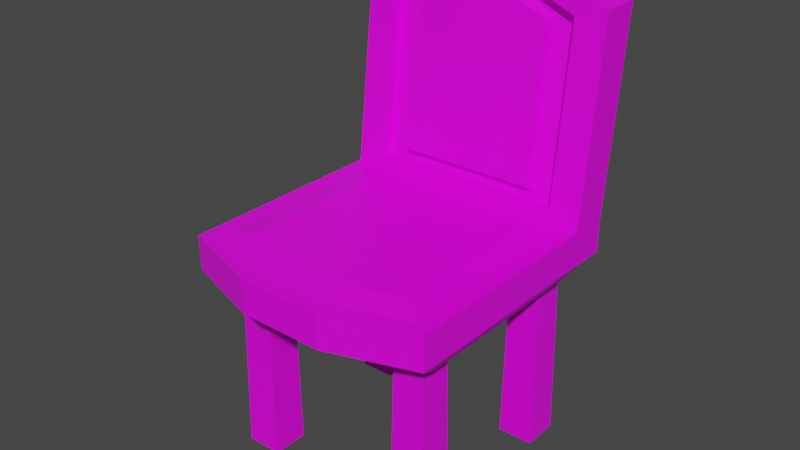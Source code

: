 # Source: chair.blend  (saved by Blender 2.90.8; exported with 4.5.12 LTS)
import bpy
from mathutils import Matrix  # noqa: F401  (used for matrix-valued properties, if any)

bpy.ops.wm.read_factory_settings(use_empty=True)
scene = bpy.context.scene
scene.name = 'Scene'

# ---- collections
col_collection = bpy.data.collections.new('Collection'); scene.collection.children.link(col_collection)

# ---- images (referenced by path relative to the original .blend; pixels are not part of the script)
import os
ASSET_DIR = os.environ.get("B2B_ASSET_DIR", "")  # directory of the original .blend (textures are referenced by path, not embedded)
HERE = os.path.dirname(os.path.abspath(__file__))  # packed textures are extracted next to this script under _unpacked/

def load_image(name, relpath, width, height, colorspace="sRGB"):
    """Load a texture the original file referenced (path relative to the .blend, or extracted next to this script)."""
    p = next((c for c in (os.path.join(HERE, relpath), os.path.join(ASSET_DIR, relpath)) if relpath and os.path.exists(c)), "")
    if p:
        img = bpy.data.images.load(p, check_existing=True)
        img.name = name
    else:  # same state as the original file: an image datablock whose file is absent (Cycles renders it pink)
        img = bpy.data.images.new(name, width, height)
        img.source = "FILE"
        img.filepath = "//" + (relpath or name)
    img.colorspace_settings.name = colorspace
    return img
img_colourpalette_png = load_image('colourpalette.png', 'colourpalette.png', 1024, 1024, 'sRGB')

# ---- materials (node trees are filled in below, after node groups)
mat_material = bpy.data.materials.new('Material')
mat_material.alpha_threshold = 0.0
mat_material.use_transparent_shadow = False
mat_material.line_color = (0.0, 0.0, 0.0, 1.0)

# ---- material node trees
mat_material.use_nodes = True; mat_material.node_tree.nodes.clear()
_N = mat_material.node_tree.nodes; _L = mat_material.node_tree.links
n0 = _N.new('ShaderNodeOutputMaterial'); n0.name = 'Material Output'; n0.location = (300, 300)
n1 = _N.new('ShaderNodeBsdfPrincipled'); n1.name = 'Principled BSDF'; n1.location = (10, 300)
n1.distribution = 'GGX'
n1.subsurface_method = 'BURLEY'
n1.inputs[2].default_value = 0.4
n1.inputs[3].default_value = 1.45
n1.inputs[27].default_value = (0.0, 0.0, 0.0, 1.0)
n1.inputs[28].default_value = 1.0
n2 = _N.new('ShaderNodeTexImage'); n2.name = 'Image Texture'; n2.location = (-282, 259)
n2.image = img_colourpalette_png
n3 = _N.new('ShaderNodeTexCoord'); n3.name = 'Texture Coordinate'; n3.location = (-502, 260)
_L.new(n1.outputs[0], n0.inputs[0])
_L.new(n2.outputs[0], n1.inputs[0])
_L.new(n3.outputs[2], n2.inputs[0])
n0.is_active_output = True

# ---- world
world_world = bpy.data.worlds.new('World'); scene.world = world_world
world_world.use_nodes = True; world_world.node_tree.nodes.clear()
_N = world_world.node_tree.nodes; _L = world_world.node_tree.links
n0 = _N.new('ShaderNodeOutputWorld'); n0.name = 'World Output'; n0.location = (300, 300)
n1 = _N.new('ShaderNodeBackground'); n1.name = 'Background'; n1.location = (10, 300)
n1.inputs[0].default_value = (0.05088, 0.05088, 0.05088, 1.0)
_L.new(n1.outputs[0], n0.inputs[0])
n0.is_active_output = True
world_world.color = (0.05088, 0.05088, 0.05088)
world_world.use_sun_shadow = False
world_world.sun_shadow_jitter_overblur = 0.0

# ---- meshes
me_cube = bpy.data.meshes.new('Cube')
me_cube.from_pydata([(0.7572, 0.6968, 1.881), (0.9304, 0.6125, -1.831), (0.8763, -0.9111, 1.0), (0.9304, -0.8241, -1.831), (-0.7572, 0.6968, 1.881), (-0.9304, 0.6125, -1.831), (-0.8763, -0.9111, 1.0), (-0.9304, -0.8241, -1.831), (0.3333, 0.6125, -1.831), (-0.3333, 0.6125, -1.831), (0.3131, -1.101, 1.0), (-0.3131, -1.101, 1.0), (-0.3219, -0.9967, -1.831), (0.3219, -0.9967, -1.831), (-0.2939, 0.6995, 1.881), (0.2939, 0.6995, 1.881), (-0.3333, 0.9968, -1.0), (-1.0, 0.9968, -1.0), (1.0, 0.9968, 1.0), (1.0, 0.9968, -1.0), (-1.0, 0.9968, 1.0), (0.3333, 0.9968, 1.0), (0.3333, 0.9968, -1.0), (-0.3333, 0.9968, 1.0), (0.2022, 0.8507, 13.8), (0.7572, 0.8513, 12.01), (-0.7572, 0.8513, 12.01), (-0.2022, 0.8507, 13.8), (0.3333, 1.174, 14.8), (1.0, 1.174, 12.65), (-1.0, 1.174, 12.65), (-0.3333, 1.174, 14.8), (0.3333, 0.5639, 1.0), (0.8763, 0.5639, 1.0), (-0.8763, 0.5639, 1.0), (-0.3333, 0.5639, 1.0), (0.3333, 0.8651, 14.8), (1.0, 0.8651, 12.65), (-1.0, 0.8651, 12.65), (-0.3333, 0.8651, 14.8), (0.2022, 0.9301, 13.74), (0.2939, 0.7789, 1.82), (-0.2022, 0.9301, 13.74), (-0.2939, 0.7789, 1.82), (0.5667, 0.7795, 2.302), (-0.5667, 0.7795, 2.302), (0.5667, 0.9224, 11.65), (-0.5667, 0.9224, 11.65), (0.276, 0.7853, 2.302), (0.7572, 0.7762, 1.82), (-0.7572, 0.7762, 1.82), (-0.276, 0.7853, 2.302), (0.08343, 0.9211, 13.21), (0.7572, 0.9307, 11.95), (-0.7572, 0.9307, 11.95), (-0.08343, 0.9211, 13.21), (0.07957, 0.8524, 12.99), (0.2632, 0.7229, 2.586), (-0.07957, 0.8524, 12.99), (-0.2632, 0.7229, 2.586), (0.5404, 0.7174, 2.586), (-0.5404, 0.7174, 2.586), (0.5404, 0.8537, 11.5), (-0.5404, 0.8537, 11.5), (-0.3333, -1.224, 1.0), (-1.0, -1.0, 1.0), (1.0, 0.6875, 1.0), (1.0, -1.0, 1.0), (-1.0, 0.6875, 1.0), (0.3333, 0.6875, 1.0), (0.3333, -1.224, 1.0), (-0.3333, 0.6875, 1.0), (0.2611, 0.3937, 1.25), (0.2452, -0.91, 1.25), (-0.2611, 0.3937, 1.25), (-0.2452, -0.91, 1.25), (-0.6863, -0.7615, 1.25), (0.6863, 0.3937, 1.25), (0.6863, -0.7615, 1.25), (-0.6863, 0.3937, 1.25), (-1.0, 0.8241, -1.0), (-1.0, -1.0, -1.0), (-0.3333, 0.8241, -1.0), (0.3333, -1.224, -1.0), (1.0, -1.0, -1.0), (1.0, 0.8241, -1.0), (0.3333, 0.8241, -1.0), (-0.3333, -1.224, -1.0)], [], [(33, 32, 72, 77), (87, 64, 65, 81), (81, 65, 68, 80), (8, 1, 3, 13), (85, 66, 67, 84), (25, 24, 40, 53), (82, 80, 17, 16), (85, 86, 22, 19), (5, 9, 12, 7), (9, 8, 13, 12), (84, 67, 70, 83), (83, 70, 64, 87), (11, 10, 73, 75), (32, 35, 74, 72), (22, 21, 18, 19), (17, 20, 23, 16), (16, 23, 21, 22), (20, 68, 38, 30), (86, 82, 16, 22), (66, 85, 19, 18), (23, 20, 30, 31), (80, 68, 20, 17), (36, 37, 29, 28), (39, 36, 28, 31), (38, 39, 31, 30), (24, 27, 42, 40), (21, 23, 31, 28), (18, 21, 28, 29), (66, 18, 29, 37), (0, 25, 53, 49), (0, 15, 69, 66), (14, 4, 68, 71), (15, 14, 71, 69), (24, 25, 37, 36), (26, 27, 39, 38), (27, 24, 36, 39), (4, 26, 38, 68), (25, 0, 66, 37), (51, 48, 57, 59), (55, 47, 63, 58), (47, 45, 61, 63), (4, 14, 43, 50), (26, 4, 50, 54), (27, 26, 54, 42), (14, 15, 41, 43), (15, 0, 49, 41), (44, 48, 41, 49), (51, 45, 50, 43), (48, 51, 43, 41), (52, 46, 53, 40), (47, 55, 42, 54), (55, 52, 40, 42), (45, 47, 54, 50), (46, 44, 49, 53), (57, 60, 62, 56), (59, 57, 56, 58), (61, 59, 58, 63), (48, 44, 60, 57), (44, 46, 62, 60), (52, 55, 58, 56), (46, 52, 56, 62), (45, 51, 59, 61), (11, 6, 65, 64), (33, 2, 67, 66), (6, 34, 68, 65), (32, 33, 66, 69), (2, 10, 70, 67), (10, 11, 64, 70), (34, 35, 71, 68), (35, 32, 69, 71), (74, 79, 76, 75), (77, 72, 73, 78), (72, 74, 75, 73), (2, 33, 77, 78), (35, 34, 79, 74), (10, 2, 78, 73), (34, 6, 76, 79), (6, 11, 75, 76), (5, 7, 81, 80), (9, 5, 80, 82), (13, 3, 84, 83), (3, 1, 85, 84), (1, 8, 86, 85), (8, 9, 82, 86), (7, 12, 87, 81), (12, 13, 83, 87)])
_uv = me_cube.uv_layers.new(name='UVMap')
_uv.uv.foreach_set('vector', [0.3974, 0.3512, 0.3974, 0.3512, 0.3974, 0.3512, 0.3974, 0.3512, 0.3974, 0.3512, 0.3974, 0.3512, 0.3974, 0.3512, 0.3974, 0.3512, 0.3974, 0.3512, 0.3974, 0.3512, 0.3974, 0.3512, 0.3974, 0.3512, 0.3974, 0.3512, 0.3974, 0.3512, 0.3974, 0.3512, 0.3974, 0.3512, 0.3974, 0.3512, 0.3974, 0.3512, 0.3974, 0.3512, 0.3974, 0.3512, 0.3974, 0.3512, 0.3974, 0.3512, 0.3974, 0.3512, 0.3974, 0.3512, 0.3974, 0.3512, 0.3974, 0.3512, 0.3974, 0.3512, 0.3974, 0.3512, 0.3974, 0.3512, 0.3974, 0.3512, 0.3974, 0.3512, 0.3974, 0.3512, 0.3974, 0.3512, 0.3974, 0.3512, 0.3974, 0.3512, 0.3974, 0.3512, 0.3974, 0.3512, 0.3974, 0.3512, 0.3974, 0.3512, 0.3974, 0.3512, 0.3974, 0.3512, 0.3974, 0.3512, 0.3974, 0.3512, 0.3974, 0.3512, 0.3974, 0.3512, 0.3974, 0.3512, 0.3974, 0.3512, 0.3974, 0.3512, 0.3974, 0.3512, 0.3974, 0.3512, 0.3974, 0.3512, 0.3974, 0.3512, 0.3974, 0.3512, 0.3974, 0.3512, 0.3974, 0.3512, 0.3974, 0.3512, 0.3974, 0.3512, 0.3974, 0.3512, 0.3974, 0.3512, 0.3974, 0.3512, 0.3974, 0.3512, 0.3974, 0.3512, 0.3974, 0.3512, 0.3974, 0.3512, 0.3974, 0.3512, 0.3974, 0.3512, 0.3974, 0.3512, 0.3974, 0.3512, 0.3974, 0.3512, 0.3974, 0.3512, 0.3974, 0.3512, 0.3974, 0.3512, 0.3974, 0.3512, 0.3974, 0.3512, 0.3974, 0.3512, 0.3974, 0.3512, 0.3974, 0.3512, 0.3974, 0.3512, 0.3974, 0.3512, 0.3974, 0.3512, 0.3974, 0.3512, 0.3974, 0.3512, 0.3974, 0.3512, 0.3974, 0.3512, 0.3974, 0.3512, 0.3974, 0.3512, 0.3974, 0.3512, 0.3974, 0.3512, 0.3974, 0.3512, 0.3974, 0.3512, 0.3974, 0.3512, 0.3974, 0.3512, 0.3974, 0.3512, 0.3974, 0.3512, 0.3974, 0.3512, 0.3974, 0.3512, 0.3974, 0.3512, 0.3974, 0.3512, 0.3974, 0.3512, 0.3974, 0.3512, 0.3974, 0.3512, 0.3974, 0.3512, 0.3974, 0.3512, 0.3974, 0.3512, 0.3974, 0.3512, 0.3974, 0.3512, 0.3974, 0.3512, 0.3974, 0.3512, 0.3974, 0.3512, 0.3974, 0.3512, 0.3974, 0.3512, 0.3974, 0.3512, 0.3974, 0.3512, 0.3974, 0.3512, 0.3974, 0.3512, 0.3974, 0.3512, 0.3974, 0.3512, 0.3974, 0.3512, 0.3974, 0.3512, 0.3974, 0.3512, 0.3974, 0.3512, 0.3974, 0.3512, 0.3974, 0.3512, 0.3974, 0.3512, 0.3974, 0.3512, 0.3974, 0.3512, 0.3974, 0.3512, 0.3974, 0.3512, 0.3974, 0.3512, 0.3974, 0.3512, 0.3974, 0.3512, 0.3974, 0.3512, 0.3974, 0.3512, 0.3974, 0.3512, 0.3974, 0.3512, 0.3974, 0.3512, 0.3974, 0.3512, 0.3974, 0.3512, 0.3974, 0.3512, 0.3974, 0.3512, 0.3974, 0.3512, 0.3974, 0.3512, 0.3974, 0.3512, 0.3974, 0.3512, 0.3974, 0.3512, 0.3974, 0.3512, 0.3974, 0.3512, 0.3974, 0.3512, 0.3974, 0.3512, 0.3974, 0.3512, 0.3974, 0.3512, 0.3974, 0.3512, 0.3974, 0.3512, 0.3974, 0.3512, 0.3974, 0.3512, 0.3974, 0.3512, 0.3974, 0.3512, 0.3974, 0.3512, 0.3974, 0.3512, 0.3974, 0.3512, 0.3974, 0.3512, 0.3974, 0.3512, 0.3974, 0.3512, 0.3974, 0.3512, 0.3974, 0.3512, 0.3974, 0.3512, 0.3974, 0.3512, 0.3974, 0.3512, 0.3974, 0.3512, 0.3974, 0.3512, 0.3974, 0.3512, 0.3974, 0.3512, 0.3974, 0.3512, 0.3974, 0.3512, 0.3974, 0.3512, 0.3974, 0.3512, 0.3974, 0.3512, 0.3974, 0.3512, 0.3974, 0.3512, 0.3974, 0.3512, 0.3974, 0.3512, 0.3974, 0.3512, 0.3974, 0.3512, 0.3974, 0.3512, 0.3974, 0.3512, 0.3974, 0.3512, 0.3974, 0.3512, 0.3974, 0.3512, 0.3974, 0.3512, 0.3974, 0.3512, 0.3974, 0.3512, 0.3974, 0.3512, 0.3974, 0.3512, 0.3974, 0.3512, 0.3974, 0.3512, 0.3974, 0.3512, 0.3974, 0.3512, 0.3974, 0.3512, 0.3974, 0.3512, 0.3974, 0.3512, 0.3974, 0.3512, 0.3974, 0.3512, 0.3974, 0.3512, 0.3974, 0.3512, 0.3974, 0.3512, 0.3974, 0.3512, 0.3974, 0.3512, 0.3974, 0.3512, 0.3974, 0.3512, 0.3974, 0.3512, 0.3974, 0.3512, 0.3974, 0.3512, 0.3974, 0.3512, 0.3974, 0.3512, 0.3974, 0.3512, 0.3974, 0.3512, 0.3974, 0.3512, 0.3974, 0.3512, 0.3974, 0.3512, 0.3974, 0.3512, 0.3974, 0.3512, 0.3974, 0.3512, 0.3974, 0.3512, 0.3974, 0.3512, 0.3974, 0.3512, 0.3974, 0.3512, 0.3974, 0.3512, 0.3974, 0.3512, 0.3974, 0.3512, 0.3974, 0.3512, 0.3974, 0.3512, 0.3974, 0.3512, 0.3974, 0.3512, 0.3974, 0.3512, 0.3974, 0.3512, 0.3974, 0.3512, 0.3974, 0.3512, 0.3974, 0.3512, 0.3974, 0.3512, 0.3974, 0.3512, 0.3974, 0.3512, 0.3974, 0.3512, 0.3974, 0.3512, 0.3974, 0.3512, 0.3974, 0.3512, 0.3974, 0.3512, 0.3974, 0.3512, 0.3974, 0.3512, 0.3974, 0.3512, 0.3974, 0.3512, 0.3974, 0.3512, 0.3974, 0.3512, 0.3974, 0.3512, 0.3974, 0.3512, 0.3974, 0.3512, 0.3974, 0.3512, 0.3974, 0.3512, 0.3974, 0.3512, 0.3974, 0.3512, 0.3974, 0.3512, 0.3974, 0.3512, 0.3974, 0.3512, 0.3974, 0.3512, 0.3974, 0.3512, 0.3974, 0.3512, 0.3974, 0.3512, 0.3974, 0.3512, 0.3974, 0.3512, 0.3974, 0.3512, 0.3974, 0.3512, 0.3974, 0.3512, 0.3974, 0.3512, 0.3974, 0.3512, 0.3974, 0.3512, 0.3974, 0.3512, 0.3974, 0.3512, 0.3974, 0.3512, 0.3974, 0.3512, 0.3974, 0.3512, 0.3974, 0.3512, 0.3974, 0.3512, 0.3974, 0.3512, 0.3974, 0.3512, 0.3974, 0.3512, 0.3974, 0.3512, 0.3974, 0.3512, 0.3974, 0.3512, 0.3974, 0.3512, 0.3974, 0.3512, 0.3974, 0.3512, 0.3974, 0.3512, 0.3974, 0.3512, 0.3974, 0.3512, 0.3974, 0.3512, 0.3974, 0.3512, 0.3974, 0.3512, 0.3974, 0.3512, 0.3974, 0.3512, 0.3974, 0.3512, 0.3974, 0.3512, 0.3974, 0.3512, 0.3974, 0.3512, 0.3974, 0.3512, 0.3974, 0.3512, 0.3974, 0.3512, 0.3974, 0.3512, 0.3974, 0.3512, 0.3974, 0.3512, 0.3974, 0.3512, 0.3974, 0.3512, 0.3974, 0.3512, 0.3974, 0.3512, 0.3974, 0.3512, 0.3974, 0.3512, 0.3974, 0.3512, 0.3974, 0.3512, 0.3974, 0.3512, 0.3974, 0.3512, 0.3974, 0.3512, 0.3974, 0.3512, 0.3974, 0.3512, 0.3974, 0.3512, 0.3974, 0.3512, 0.3974, 0.3512, 0.3974, 0.3512, 0.3974, 0.3512, 0.3974, 0.3512, 0.3974, 0.3512, 0.3974, 0.3512, 0.3974, 0.3512, 0.3974, 0.3512, 0.3974, 0.3512, 0.3974, 0.3512, 0.3974, 0.3512, 0.3974, 0.3512, 0.3974, 0.3512, 0.3974, 0.3512, 0.3974, 0.3512, 0.3974, 0.3512, 0.3974, 0.3512, 0.3974, 0.3512, 0.3974, 0.3512, 0.3974, 0.3512, 0.3974, 0.3512])
me_cube.materials.append(mat_material)
me_cube.use_remesh_preserve_volume = False
me_cube.use_remesh_preserve_attributes = False
me_cube.use_mirror_vertex_groups = False
me_cube.update()
me_cube_001 = bpy.data.meshes.new('Cube.001')
me_cube_001.from_pydata([(3.944, -5.645, -1.0), (4.039, -5.551, 10.9), (3.944, -3.645, -1.0), (4.039, -3.74, 10.9), (5.944, -5.645, -1.0), (5.85, -5.551, 10.9), (5.944, -3.645, -1.0), (5.85, -3.74, 10.9), (4.113, -5.476, 16.03), (4.113, -3.814, 16.03), (5.775, -3.814, 16.03), (5.775, -5.476, 16.03)], [], [(0, 1, 3, 2), (2, 3, 7, 6), (6, 7, 5, 4), (4, 5, 1, 0), (2, 6, 4, 0), (5, 7, 10, 11), (10, 9, 8, 11), (3, 1, 8, 9), (1, 5, 11, 8), (7, 3, 9, 10)])
_uv = me_cube_001.uv_layers.new(name='UVMap')
_uv.uv.foreach_set('vector', [0.4009, 0.2638, 0.4009, 0.2638, 0.4009, 0.2638, 0.4009, 0.2638, 0.4009, 0.2638, 0.4009, 0.2638, 0.4009, 0.2638, 0.4009, 0.2638, 0.4009, 0.2638, 0.4009, 0.2638, 0.4009, 0.2638, 0.4009, 0.2638, 0.4009, 0.2638, 0.4009, 0.2638, 0.4009, 0.2638, 0.4009, 0.2638, 0.4009, 0.2638, 0.4009, 0.2638, 0.4009, 0.2638, 0.4009, 0.2638, 0.4009, 0.2638, 0.4009, 0.2638, 0.4009, 0.2638, 0.4009, 0.2638, 0.4009, 0.2638, 0.4009, 0.2638, 0.4009, 0.2638, 0.4009, 0.2638, 0.4009, 0.2638, 0.4009, 0.2638, 0.4009, 0.2638, 0.4009, 0.2638, 0.4009, 0.2638, 0.4009, 0.2638, 0.4009, 0.2638, 0.4009, 0.2638, 0.4009, 0.2638, 0.4009, 0.2638, 0.4009, 0.2638, 0.4009, 0.2638])
me_cube_001.materials.append(mat_material)
me_cube_001.use_remesh_fix_poles = True
me_cube_001.use_remesh_preserve_attributes = False
me_cube_001.use_mirror_vertex_groups = False
me_cube_001.update()

# ---- objects
ob_cube = bpy.data.objects.new('Cube', me_cube)
ob_cube_001 = bpy.data.objects.new('Cube.001', me_cube_001)

# ---- transforms, parenting, visibility, modifiers, constraints
ob_cube.location = (0.0, 0.0, 1.954)
ob_cube.scale = (1.253, 1.253, 0.1664)
ob_cube.lock_rotations_4d = False
ob_cube.empty_display_type = 'ARROWS'
ob_cube.lineart.crease_threshold = 0.0
ob_cube_001.location = (0.0, 0.0, 0.0)
ob_cube_001.scale = (0.1769, 0.1769, 0.1143)
ob_cube_001.lineart.crease_threshold = 0.0
_m = ob_cube_001.modifiers.new('Mirror', 'MIRROR')
_m.use_axis = (True, True, False)

# ---- collection membership
col_collection.objects.link(ob_cube)
col_collection.objects.link(ob_cube_001)

# ---- scene / render settings (as saved in the file)
scene.frame_start = 1; scene.frame_end = 250; scene.frame_set(1)
scene.render.engine = 'BLENDER_EEVEE_NEXT'
scene.cycles.use_denoising = False
scene.cycles.samples = 128
scene.cycles.sampling_pattern = 'TABULATED_SOBOL'
scene.cycles.use_adaptive_sampling = False
scene.cycles.use_light_tree = False
scene.view_settings.view_transform = 'Filmic'
bpy.context.view_layer.update()

# ---- added for rendering (the .blend has no active camera and no usable light): camera, sun
cam_auto = bpy.data.cameras.new('AutoCamera')
cam_auto.lens = 50.0
cam_auto.sensor_width = 36.0
cam_auto.clip_end = 1000.0
ob_auto_camera = bpy.data.objects.new('AutoCamera', cam_auto)
scene.collection.objects.link(ob_auto_camera)
ob_auto_camera.location = (5.5402, -6.6796, 6.58345)
ob_auto_camera.rotation_euler = (1.09748, -7.21219e-08, 0.694738)
scene.camera = ob_auto_camera
light_auto_sun = bpy.data.lights.new('AutoSun', 'SUN')
light_auto_sun.energy = 3.0
light_auto_sun.angle = 0.0523599
ob_auto_sun = bpy.data.objects.new('AutoSun', light_auto_sun)
scene.collection.objects.link(ob_auto_sun)
ob_auto_sun.rotation_euler = (0.872665, 0.174533, 0.523599)
bpy.context.view_layer.update()
